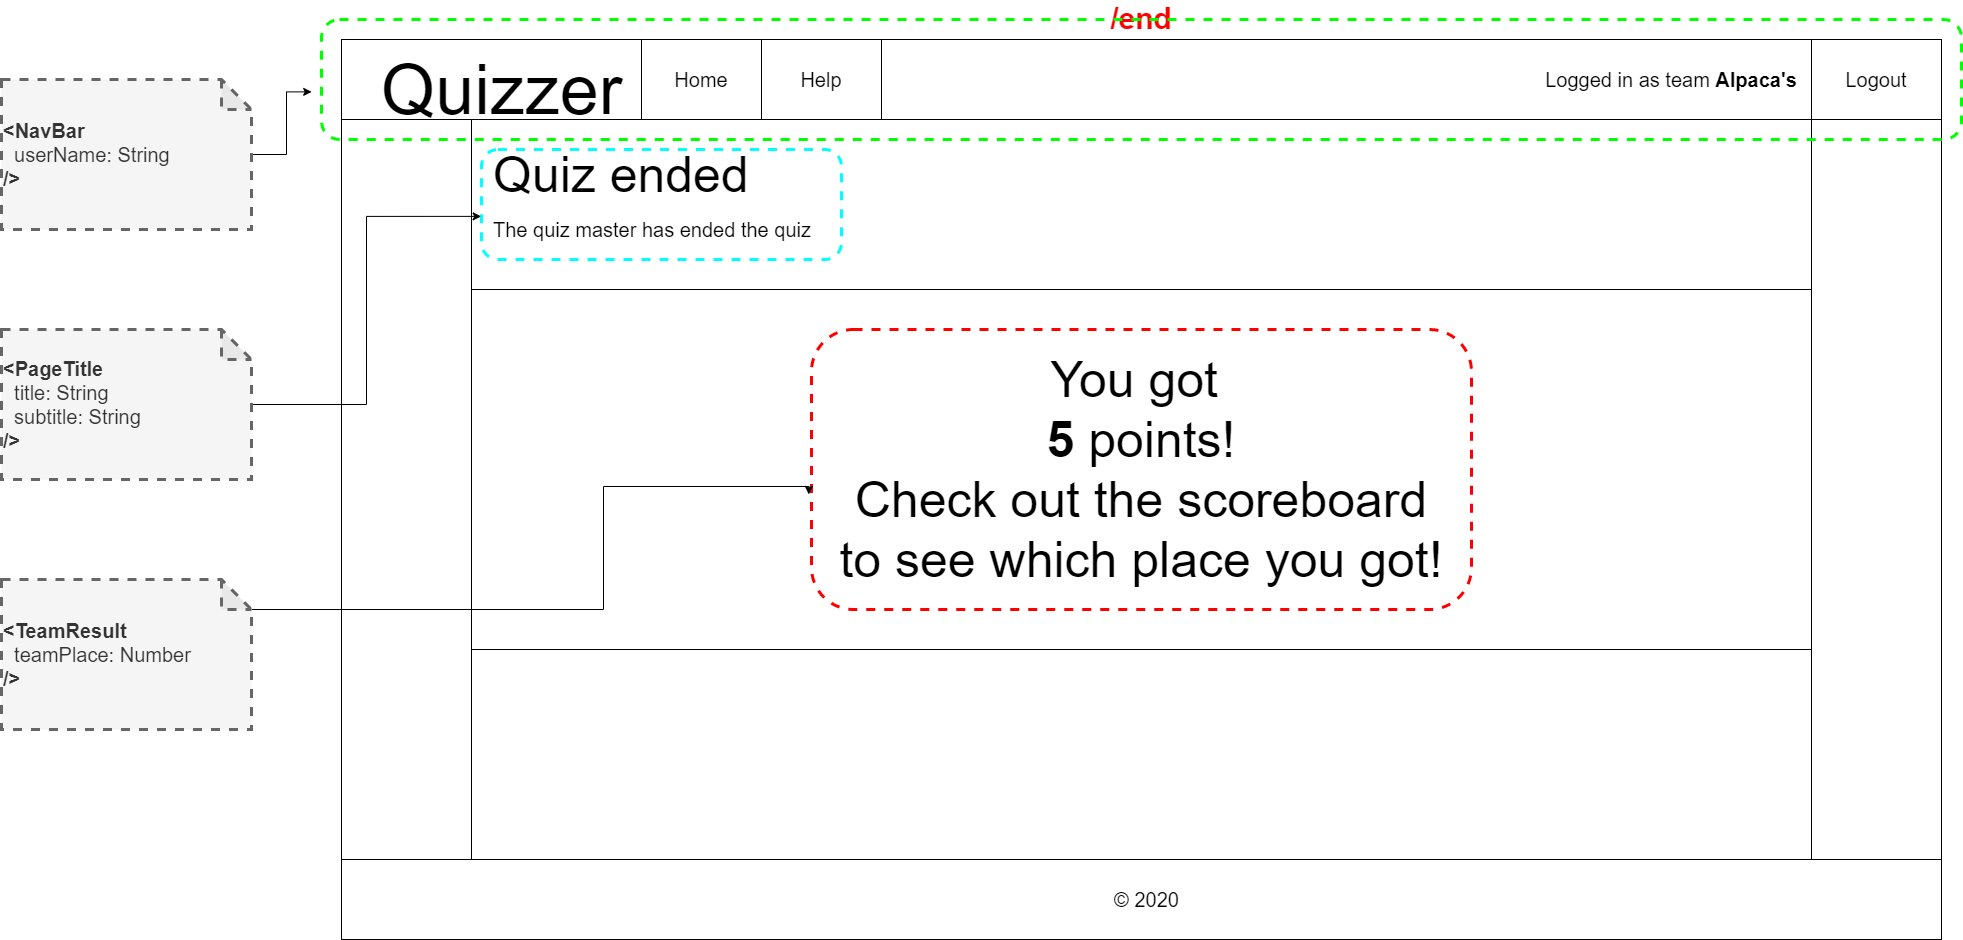

The diagram above was exported from draw.io. Its source (the exported page's mxGraphModel, read from the mxfile embedded in the PNG):
<mxGraphModel dx="2638" dy="4148" grid="1" gridSize="10" guides="1" tooltips="1" connect="1" arrows="1" fold="1" page="1" pageScale="1" pageWidth="1600" pageHeight="900" background="none" math="0" shadow="0">
  <root>
    <mxCell id="0" />
    <mxCell id="1" parent="0" />
    <mxCell id="Est8bNw1tjdF2t7d7YyS-18" value="" style="group" parent="1" vertex="1" connectable="0">
      <mxGeometry y="-2700" width="1620" height="900" as="geometry" />
    </mxCell>
    <mxCell id="X3UluNjayB8nToR8lZsD-1" value="/end" style="rounded=0;whiteSpace=wrap;html=1;fontStyle=1;fontSize=30;labelPosition=center;verticalLabelPosition=top;align=center;verticalAlign=bottom;fontColor=#FF0000;" parent="Est8bNw1tjdF2t7d7YyS-18" vertex="1">
      <mxGeometry width="1600" height="900" as="geometry" />
    </mxCell>
    <mxCell id="Est8bNw1tjdF2t7d7YyS-5" value="" style="rounded=0;whiteSpace=wrap;html=1;" parent="Est8bNw1tjdF2t7d7YyS-18" vertex="1">
      <mxGeometry width="1600" height="80" as="geometry" />
    </mxCell>
    <mxCell id="Est8bNw1tjdF2t7d7YyS-2" value="&lt;font style=&quot;font-size: 70px&quot;&gt;Quizzer&lt;/font&gt;" style="text;html=1;align=center;verticalAlign=middle;resizable=0;points=[];autosize=1;" parent="Est8bNw1tjdF2t7d7YyS-18" vertex="1">
      <mxGeometry x="30" y="30" width="260" height="40" as="geometry" />
    </mxCell>
    <mxCell id="Est8bNw1tjdF2t7d7YyS-9" value="" style="rounded=0;whiteSpace=wrap;html=1;" parent="Est8bNw1tjdF2t7d7YyS-18" vertex="1">
      <mxGeometry x="130" y="80" width="1340" height="740" as="geometry" />
    </mxCell>
    <mxCell id="Est8bNw1tjdF2t7d7YyS-10" value="" style="rounded=0;whiteSpace=wrap;html=1;" parent="Est8bNw1tjdF2t7d7YyS-18" vertex="1">
      <mxGeometry y="820" width="1600" height="80" as="geometry" />
    </mxCell>
    <mxCell id="Est8bNw1tjdF2t7d7YyS-11" value="&lt;font style=&quot;font-size: 20px&quot;&gt;© 2020&lt;/font&gt;" style="text;html=1;align=center;verticalAlign=middle;resizable=0;points=[];autosize=1;" parent="Est8bNw1tjdF2t7d7YyS-18" vertex="1">
      <mxGeometry x="765" y="850" width="80" height="20" as="geometry" />
    </mxCell>
    <mxCell id="Est8bNw1tjdF2t7d7YyS-15" value="Home" style="rounded=0;whiteSpace=wrap;html=1;fontSize=20;" parent="Est8bNw1tjdF2t7d7YyS-18" vertex="1">
      <mxGeometry x="300" width="120" height="80" as="geometry" />
    </mxCell>
    <mxCell id="Est8bNw1tjdF2t7d7YyS-16" value="Help" style="rounded=0;whiteSpace=wrap;html=1;fontSize=20;" parent="Est8bNw1tjdF2t7d7YyS-18" vertex="1">
      <mxGeometry x="420" width="120" height="80" as="geometry" />
    </mxCell>
    <mxCell id="x7alw233p6i9_YCFxXhZ-4" value="" style="rounded=0;whiteSpace=wrap;html=1;" parent="Est8bNw1tjdF2t7d7YyS-18" vertex="1">
      <mxGeometry x="130" y="80" width="1340" height="170" as="geometry" />
    </mxCell>
    <mxCell id="x7alw233p6i9_YCFxXhZ-2" value="&lt;font style=&quot;font-size: 50px&quot;&gt;Quiz ended&lt;/font&gt;" style="text;html=1;align=left;verticalAlign=middle;resizable=0;points=[];autosize=1;" parent="Est8bNw1tjdF2t7d7YyS-18" vertex="1">
      <mxGeometry x="150" y="120" width="270" height="30" as="geometry" />
    </mxCell>
    <mxCell id="x7alw233p6i9_YCFxXhZ-52" value="" style="rounded=0;whiteSpace=wrap;html=1;align=left;" parent="Est8bNw1tjdF2t7d7YyS-18" vertex="1">
      <mxGeometry x="130" y="250" width="1340" height="360" as="geometry" />
    </mxCell>
    <mxCell id="DsuffLEDCKIPQOBBuK-f-1" value="&lt;div style=&quot;text-align: right&quot;&gt;&lt;span&gt;Logged in as &lt;/span&gt;&lt;span&gt;team&lt;/span&gt;&lt;b&gt; Alpaca's&lt;/b&gt;&lt;/div&gt;" style="text;html=1;strokeColor=none;fillColor=none;align=center;verticalAlign=middle;whiteSpace=wrap;rounded=0;fontSize=20;" parent="Est8bNw1tjdF2t7d7YyS-18" vertex="1">
      <mxGeometry x="1190" y="30" width="280" height="20" as="geometry" />
    </mxCell>
    <mxCell id="oD3Amcx744cazvCZQ1Tp-1" value="Logout" style="rounded=0;whiteSpace=wrap;html=1;fontSize=20;" parent="Est8bNw1tjdF2t7d7YyS-18" vertex="1">
      <mxGeometry x="1470" width="130" height="80" as="geometry" />
    </mxCell>
    <mxCell id="naxqIrSZDn2ofEeMHp8y-1" value="&lt;font style=&quot;font-size: 50px&quot;&gt;&lt;font style=&quot;font-size: 50px&quot;&gt;You got&amp;nbsp;&lt;br&gt;&lt;b&gt;5&amp;nbsp;&lt;/b&gt;points!&lt;br&gt;Check out the scoreboard&lt;br&gt;to see which place you got!&lt;br&gt;&lt;/font&gt;&lt;/font&gt;" style="text;html=1;strokeColor=none;fillColor=none;align=center;verticalAlign=middle;whiteSpace=wrap;rounded=0;" parent="Est8bNw1tjdF2t7d7YyS-18" vertex="1">
      <mxGeometry x="130" y="250" width="1340" height="360" as="geometry" />
    </mxCell>
    <mxCell id="naxqIrSZDn2ofEeMHp8y-2" value="The quiz master has ended the quiz" style="text;html=1;strokeColor=none;fillColor=none;align=left;verticalAlign=middle;whiteSpace=wrap;rounded=0;fontSize=20;" parent="Est8bNw1tjdF2t7d7YyS-18" vertex="1">
      <mxGeometry x="150" y="180" width="390" height="20" as="geometry" />
    </mxCell>
    <mxCell id="v8Sgky6iKVOK7nJAtaFp-1" value="" style="rounded=1;whiteSpace=wrap;html=1;fillColor=none;strokeColor=#00FF00;strokeWidth=3;dashed=1;" parent="Est8bNw1tjdF2t7d7YyS-18" vertex="1">
      <mxGeometry x="-20" y="-20" width="1640" height="120" as="geometry" />
    </mxCell>
    <mxCell id="v8Sgky6iKVOK7nJAtaFp-2" value="" style="rounded=1;whiteSpace=wrap;html=1;dashed=1;strokeWidth=3;fillColor=none;strokeColor=#00FFFF;" parent="Est8bNw1tjdF2t7d7YyS-18" vertex="1">
      <mxGeometry x="140" y="110" width="360" height="110" as="geometry" />
    </mxCell>
    <mxCell id="v8Sgky6iKVOK7nJAtaFp-3" value="" style="rounded=1;whiteSpace=wrap;html=1;dashed=1;strokeWidth=3;fillColor=none;strokeColor=#FF0000;" parent="Est8bNw1tjdF2t7d7YyS-18" vertex="1">
      <mxGeometry x="470" y="290" width="660" height="280" as="geometry" />
    </mxCell>
    <mxCell id="v8Sgky6iKVOK7nJAtaFp-5" style="edgeStyle=orthogonalEdgeStyle;rounded=0;orthogonalLoop=1;jettySize=auto;html=1;entryX=-0.006;entryY=0.603;entryDx=0;entryDy=0;entryPerimeter=0;" parent="1" source="v8Sgky6iKVOK7nJAtaFp-4" target="v8Sgky6iKVOK7nJAtaFp-1" edge="1">
      <mxGeometry relative="1" as="geometry" />
    </mxCell>
    <mxCell id="v8Sgky6iKVOK7nJAtaFp-4" value="&lt;div style=&quot;font-size: 20px&quot;&gt;&lt;font style=&quot;font-size: 20px&quot;&gt;&lt;b&gt;&amp;lt;NavBar&lt;/b&gt;&lt;/font&gt;&lt;/div&gt;&lt;div style=&quot;font-size: 20px&quot;&gt;&lt;font style=&quot;font-size: 20px&quot;&gt;&amp;nbsp; userName: String&amp;nbsp;&amp;nbsp;&lt;/font&gt;&lt;/div&gt;&lt;div style=&quot;font-size: 20px&quot;&gt;&lt;font style=&quot;font-size: 20px&quot;&gt;&lt;b&gt;/&amp;gt;&lt;/b&gt;&lt;/font&gt;&lt;/div&gt;" style="shape=note;whiteSpace=wrap;html=1;backgroundOutline=1;darkOpacity=0.05;dashed=1;strokeColor=#666666;strokeWidth=3;fillColor=#f5f5f5;fontColor=#333333;align=left;" parent="1" vertex="1">
      <mxGeometry x="-340" y="-2660" width="250" height="150" as="geometry" />
    </mxCell>
    <mxCell id="v8Sgky6iKVOK7nJAtaFp-7" style="edgeStyle=orthogonalEdgeStyle;rounded=0;orthogonalLoop=1;jettySize=auto;html=1;entryX=-0.001;entryY=0.608;entryDx=0;entryDy=0;entryPerimeter=0;" parent="1" source="v8Sgky6iKVOK7nJAtaFp-6" target="v8Sgky6iKVOK7nJAtaFp-2" edge="1">
      <mxGeometry relative="1" as="geometry" />
    </mxCell>
    <mxCell id="v8Sgky6iKVOK7nJAtaFp-6" value="&lt;div style=&quot;font-size: 20px&quot;&gt;&lt;font style=&quot;font-size: 20px&quot;&gt;&lt;b&gt;&amp;lt;PageTitle&lt;/b&gt;&lt;/font&gt;&lt;/div&gt;&lt;div style=&quot;font-size: 20px&quot;&gt;&lt;font style=&quot;font-size: 20px&quot;&gt;&amp;nbsp; title: String&lt;/font&gt;&lt;/div&gt;&lt;div style=&quot;font-size: 20px&quot;&gt;&lt;font style=&quot;font-size: 20px&quot;&gt;&amp;nbsp; subtitle: String&amp;nbsp;&amp;nbsp;&lt;/font&gt;&lt;/div&gt;&lt;div style=&quot;font-size: 20px&quot;&gt;&lt;font style=&quot;font-size: 20px&quot;&gt;&lt;b&gt;/&amp;gt;&lt;/b&gt;&lt;/font&gt;&lt;/div&gt;" style="shape=note;whiteSpace=wrap;html=1;backgroundOutline=1;darkOpacity=0.05;dashed=1;strokeColor=#666666;strokeWidth=3;fillColor=#f5f5f5;fontColor=#333333;align=left;" parent="1" vertex="1">
      <mxGeometry x="-340" y="-2410" width="250" height="150" as="geometry" />
    </mxCell>
    <mxCell id="v8Sgky6iKVOK7nJAtaFp-9" style="edgeStyle=orthogonalEdgeStyle;rounded=0;orthogonalLoop=1;jettySize=auto;html=1;entryX=-0.004;entryY=0.589;entryDx=0;entryDy=0;entryPerimeter=0;" parent="1" source="v8Sgky6iKVOK7nJAtaFp-8" target="v8Sgky6iKVOK7nJAtaFp-3" edge="1">
      <mxGeometry relative="1" as="geometry">
        <Array as="points">
          <mxPoint x="262" y="-2130" />
          <mxPoint x="262" y="-2253" />
        </Array>
      </mxGeometry>
    </mxCell>
    <mxCell id="v8Sgky6iKVOK7nJAtaFp-8" value="&lt;div style=&quot;font-size: 20px&quot;&gt;&lt;font style=&quot;font-size: 20px&quot;&gt;&lt;b&gt;&amp;lt;TeamResult&lt;/b&gt;&lt;/font&gt;&lt;/div&gt;&lt;div style=&quot;font-size: 20px&quot;&gt;&lt;span&gt;&amp;nbsp; teamPlace: Number&amp;nbsp;&lt;/span&gt;&lt;/div&gt;&lt;div style=&quot;font-size: 20px&quot;&gt;&lt;font style=&quot;font-size: 20px&quot;&gt;&lt;b&gt;/&amp;gt;&lt;/b&gt;&lt;/font&gt;&lt;/div&gt;" style="shape=note;whiteSpace=wrap;html=1;backgroundOutline=1;darkOpacity=0.05;dashed=1;strokeColor=#666666;strokeWidth=3;fillColor=#f5f5f5;fontColor=#333333;align=left;" parent="1" vertex="1">
      <mxGeometry x="-340" y="-2160" width="250" height="150" as="geometry" />
    </mxCell>
  </root>
</mxGraphModel>